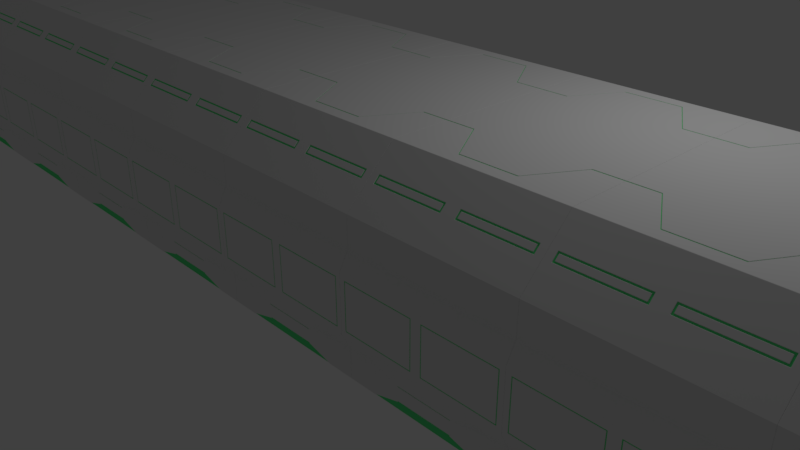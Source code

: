 # Source: BasicPanel.blend  (saved by Blender 2.79.0; exported with 4.5.12 LTS)
import bpy
from mathutils import Matrix  # noqa: F401  (used for matrix-valued properties, if any)

bpy.ops.wm.read_factory_settings(use_empty=True)
scene = bpy.context.scene
scene.name = 'Scene'

# ---- collections
col_collection_1 = bpy.data.collections.new('Collection 1'); scene.collection.children.link(col_collection_1)
col_collection_11 = bpy.data.collections.new('Collection 11'); scene.collection.children.link(col_collection_11)

# ---- materials (node trees are filled in below, after node groups)
mat_material_001 = bpy.data.materials.new('Material.001')
mat_material_001.alpha_threshold = 0.0
mat_material_001.diffuse_color = (0.07705, 0.1845, 0.09891, 1.0)
mat_material_001.roughness = 0.5
mat_material_002 = bpy.data.materials.new('Material.002')
mat_material_002.alpha_threshold = 0.0
mat_material_002.diffuse_color = (0.09158, 0.4158, 0.185, 1.0)
mat_material_002.roughness = 0.5
mat_material_003 = bpy.data.materials.new('Material.003')
mat_material_003.alpha_threshold = 0.0
mat_material_003.diffuse_color = (0.128, 0.1211, 0.1439, 1.0)
mat_material_003.roughness = 0.5

# ---- material node trees
mat_material_001.use_nodes = True; mat_material_001.node_tree.nodes.clear()
_N = mat_material_001.node_tree.nodes; _L = mat_material_001.node_tree.links
n0 = _N.new('ShaderNodeOutputMaterial'); n0.name = 'Material Output'; n0.location = (300, 300)
n1 = _N.new('ShaderNodeBsdfDiffuse'); n1.name = 'Diffuse BSDF'; n1.location = (10, 300)
n1.inputs[0].default_value = (0.09825, 0.8, 0.2369, 1.0)
_L.new(n1.outputs[0], n0.inputs[0])
n0.is_active_output = True
mat_material_002.use_nodes = True; mat_material_002.node_tree.nodes.clear()
_N = mat_material_002.node_tree.nodes; _L = mat_material_002.node_tree.links
n0 = _N.new('ShaderNodeOutputMaterial'); n0.name = 'Material Output'; n0.location = (300, 300)
n1 = _N.new('ShaderNodeBsdfDiffuse'); n1.name = 'Diffuse BSDF'; n1.location = (10, 300)
_L.new(n1.outputs[0], n0.inputs[0])
n0.is_active_output = True
mat_material_003.use_nodes = True; mat_material_003.node_tree.nodes.clear()
_N = mat_material_003.node_tree.nodes; _L = mat_material_003.node_tree.links
n0 = _N.new('ShaderNodeOutputMaterial'); n0.name = 'Material Output'; n0.location = (300, 300)
n1 = _N.new('ShaderNodeBsdfDiffuse'); n1.name = 'Diffuse BSDF'; n1.location = (10, 300)
_L.new(n1.outputs[0], n0.inputs[0])
n0.is_active_output = True

# ---- world
world_world = bpy.data.worlds.new('World'); scene.world = world_world
world_world.color = (0.05088, 0.05088, 0.05088)
world_world.use_sun_shadow = False
world_world.sun_shadow_jitter_overblur = 0.0
world_world.cycles.sampling_method = 'MANUAL'

# ---- cameras
cam_camera = bpy.data.cameras.new('Camera')
cam_camera.clip_end = 100.0
cam_camera.lens = 35.0
cam_camera.sensor_width = 32.0
cam_camera.sensor_height = 18.0
cam_camera.ortho_scale = 7.314
cam_camera.dof.focus_distance = 0.0

# ---- lights
light_lamp = bpy.data.lights.new('Lamp', 'POINT')
light_lamp.transmission_factor = 0.0
light_lamp.cutoff_distance = 30.0
light_lamp.energy = 100.0
light_lamp.shadow_buffer_clip_start = 1.001
light_lamp.shadow_soft_size = 0.1
light_lamp.shadow_maximum_resolution = 0.006
light_lamp.use_absolute_resolution = True

# ---- meshes
me_plane_001 = bpy.data.meshes.new('Plane.001')
me_plane_001.from_pydata([(-1.0, 0.0, 0.0), (1.0, 0.0, 0.0), (-1.0, 1.868, 0.0), (1.0, 1.868, 0.0)], [], [(0, 2, 3, 1)])
me_plane_001.materials.append(mat_material_001)
me_plane_001.use_remesh_preserve_volume = False
me_plane_001.use_remesh_preserve_attributes = False
me_plane_001.use_mirror_vertex_groups = False
me_plane_001.update()
me_plane_000 = bpy.data.meshes.new('Plane.000')
me_plane_000.from_pydata([(-0.8548, 1.072, 0.0), (-0.8548, 0.7959, 0.0), (0.8548, 0.7959, 0.0), (0.8548, 1.072, 0.0)], [], [(0, 3, 2, 1)])
me_plane_000.materials.append(mat_material_002)
me_plane_000.use_remesh_preserve_volume = False
me_plane_000.use_remesh_preserve_attributes = False
me_plane_000.use_mirror_vertex_groups = False
me_plane_000.update()
me_plane_004 = bpy.data.meshes.new('Plane.004')
me_plane_004.from_pydata([(1.0, 2.105, 1.367), (1.0, 2.0, 1.567), (-1.0, 0.0, 0.0), (1.0, 0.0, 0.0), (-1.0, 0.0, 2.5), (1.0, 0.0, 2.5), (-1.0, 1.426, 2.5), (-1.0, 2.0, 1.926), (1.0, 2.0, 1.926), (1.0, 1.426, 2.5), (-1.0, 2.0, 0.1317), (-1.0, 1.868, 0.0), (1.0, 1.868, 0.0), (1.0, 2.0, 0.1317), (1.0, 2.105, 0.69), (1.0, 2.0, 0.4905), (-1.0, 2.0, 0.4905), (-1.0, 2.105, 0.69), (-1.0, 2.105, 1.367), (-1.0, 2.0, 1.567), (0.0, 1.868, 0.0), (0.0, 1.426, 2.5), (0.0, 2.0, 1.926), (0.0, 0.0, 2.5), (-0.9372, 0.06277, 0.0), (-0.9272, 0.07277, 0.0), (0.9272, 0.07277, 0.0), (0.9372, 0.06277, 0.0), (0.9272, 1.796, 0.0), (0.9372, 1.806, 0.0), (-0.9372, 1.806, 0.0), (-0.9272, 1.796, 0.0), (0.0, 2.105, 0.69), (0.0, 2.105, 1.367), (0.0, 2.0, 1.567), (5.96e-08, 1.806, 0.0), (0.0, 1.617, 2.309), (0.0, 1.809, 2.117), (-1.0, 1.617, 2.309), (-1.0, 1.809, 2.117), (1.0, 1.809, 2.117), (1.0, 1.617, 2.309), (-0.07056, 2.105, 0.7606), (-0.06056, 2.105, 0.7506), (-0.9294, 2.105, 0.7606), (-0.9394, 2.105, 0.7506), (-0.9394, 2.105, 1.307), (-0.9294, 2.105, 1.297), (-0.07056, 2.105, 1.297), (-0.06056, 2.105, 1.307), (0.9394, 2.105, 0.7506), (0.9294, 2.105, 0.7606), (0.06056, 2.105, 0.7506), (0.07056, 2.105, 0.7606), (0.06056, 2.105, 1.307), (0.07056, 2.105, 1.297), (0.9294, 2.105, 1.297), (0.9394, 2.105, 1.307), (0.6385, 1.677, 2.249), (0.3615, 1.677, 2.249), (0.6667, 1.617, 2.309), (0.3333, 1.617, 2.309), (0.3333, 0.0, 2.5), (0.6667, 0.0, 2.5), (0.6667, 1.426, 2.5), (0.3333, 1.426, 2.5), (-0.1019, 1.737, 2.189), (-0.08457, 1.749, 2.177), (-0.8981, 1.737, 2.189), (-0.9154, 1.749, 2.177), (-0.9154, 1.677, 2.249), (-0.8981, 1.689, 2.237), (-0.1019, 1.689, 2.237), (-0.08457, 1.677, 2.249), (0.9154, 1.749, 2.177), (0.8981, 1.737, 2.189), (0.08457, 1.749, 2.177), (0.1019, 1.737, 2.189), (0.08457, 1.677, 2.249), (0.1019, 1.689, 2.237), (0.8981, 1.689, 2.237), (0.9154, 1.677, 2.249), (-0.3333, 0.0, 2.5), (-0.6667, 0.0, 2.5), (-0.6667, 1.426, 2.5), (-0.3333, 1.426, 2.5), (-0.6667, 1.617, 2.309), (-0.3333, 1.617, 2.309), (-0.6385, 1.677, 2.249), (-0.3615, 1.677, 2.249), (-0.6667, 2.0, 0.4905), (-0.3124, 1.806, 0.0), (-0.6248, 1.806, 0.0), (-0.3333, 2.105, 0.69), (-0.6667, 2.105, 0.69), (-0.6667, 1.868, 0.0), (-0.3333, 1.868, 0.0), (-1.0, 0.7069, 2.5), (-1.0, 0.7189, 2.5), (1.0, 0.7189, 2.5), (1.0, 0.7069, 2.5), (0.0, 1.278, 2.5), (0.0, 1.266, 2.5), (0.3333, 1.266, 2.5), (0.3333, 1.278, 2.5), (0.6667, 0.7069, 2.5), (0.6667, 0.7189, 2.5), (-0.6667, 0.7189, 2.5), (-0.6667, 0.7069, 2.5), (-0.3333, 1.266, 2.5), (-0.3333, 1.278, 2.5), (-0.6667, 2.0, 0.1317), (-0.3535, 2.105, 0.7506), (-0.6465, 2.105, 0.7506), (0.6667, 2.0, 0.1317), (0.6667, 2.0, 0.4905), (0.3333, 2.105, 0.69), (0.6667, 2.105, 0.69), (0.6667, 1.868, 0.0), (0.3333, 1.868, 0.0), (0.3124, 1.806, 0.0), (0.6248, 1.806, 0.0), (0.6465, 2.105, 0.7506), (0.3535, 2.105, 0.7506), (0.0, 2.0, 0.2258), (0.0, 1.997, 0.2165), (0.0, 2.002, 0.3972), (0.0, 2.0, 0.3874), (-0.3333, 2.002, 0.3972), (-0.3333, 2.0, 0.3874), (-0.3381, 2.0, 0.3939), (-0.3333, 2.0, 0.2258), (-0.3333, 1.997, 0.2165), (-0.3382, 2.0, 0.2195), (0.3333, 1.997, 0.2165), (0.3333, 2.0, 0.2258), (0.3382, 2.0, 0.2195), (0.3333, 2.0, 0.3874), (0.3333, 2.002, 0.3972), (0.3381, 2.0, 0.3939), (-0.9272, 1.119, 0.0), (-0.8548, 1.072, 0.0), (-0.8548, 0.7959, 0.0), (-0.9272, 0.7495, 0.0), (0.9272, 0.7495, 0.0), (0.8548, 0.7959, 0.0), (0.8548, 1.072, 0.0), (0.9272, 1.119, 0.0)], [], [(111, 10, 16, 90), (63, 5, 100, 105), (86, 38, 6, 84), (30, 24, 2, 11), (95, 11, 10, 111), (34, 19, 7, 22), (90, 16, 17, 94), (33, 32, 43, 49), (33, 18, 19, 34), (1, 34, 22, 8), (27, 29, 12, 3), (92, 30, 11, 95), (131, 133, 111, 90, 130, 129), (116, 32, 52, 123), (0, 33, 34, 1), (120, 35, 20, 119), (24, 27, 3, 2), (126, 128, 93, 32), (61, 36, 21, 65), (23, 62, 103, 102), (119, 20, 125, 134), (42, 44, 47, 48), (18, 33, 49, 46), (0, 14, 50, 57), (17, 18, 46, 45), (32, 33, 54, 52), (33, 0, 57, 54), (51, 53, 55, 56), (36, 37, 67, 73), (22, 7, 39, 37), (40, 37, 76, 74), (8, 22, 37, 40), (94, 17, 45, 113), (66, 68, 71, 72), (87, 36, 73, 89), (41, 40, 74, 81), (39, 38, 70, 69), (37, 36, 78, 76), (60, 41, 81, 58), (75, 77, 79, 80), (62, 63, 105, 103), (82, 23, 102, 109), (60, 61, 65, 64), (41, 60, 64, 9), (61, 60, 58, 59), (36, 61, 59, 78), (37, 39, 69, 67), (38, 86, 88, 70), (86, 87, 89, 88), (106, 99, 9, 64), (83, 82, 109, 108), (36, 87, 85, 21), (87, 86, 84, 85), (135, 124, 127, 137), (98, 107, 84, 6), (104, 106, 64, 65), (107, 110, 85, 84), (110, 101, 21, 85), (101, 104, 65, 21), (96, 95, 111, 133, 132), (138, 126, 32, 116), (91, 92, 95, 96), (35, 91, 96, 20), (93, 94, 113, 112), (32, 93, 112, 43), (4, 83, 108, 97), (118, 119, 134, 136, 114), (20, 96, 132, 125), (128, 130, 90, 94, 93), (13, 114, 115, 15), (115, 139, 138, 116, 117), (12, 118, 114, 13), (114, 136, 135, 137, 139, 115), (29, 121, 118, 12), (121, 120, 119, 118), (14, 117, 122, 50), (117, 116, 123, 122), (15, 115, 117, 14), (124, 131, 129, 127), (25, 143, 144, 26), (140, 31, 28, 147), (140, 147, 146, 141), (144, 143, 142, 145)])
me_plane_004.materials.append(mat_material_003)
me_plane_004.use_remesh_preserve_volume = False
me_plane_004.use_remesh_preserve_attributes = False
me_plane_004.use_mirror_vertex_groups = False
me_plane_004.update()
me_plane_003 = bpy.data.meshes.new('Plane.003')
me_plane_003.from_pydata([(1.0, 2.105, 1.367), (1.0, 2.0, 1.567), (-1.0, 0.0, 2.5), (1.0, 0.0, 2.5), (-1.0, 1.426, 2.5), (-1.0, 2.0, 1.926), (1.0, 2.0, 1.926), (1.0, 1.426, 2.5), (-1.0, 2.0, 0.1317), (-1.0, 1.868, 0.0), (1.0, 1.868, 0.0), (1.0, 2.0, 0.1317), (1.0, 2.105, 0.69), (1.0, 2.0, 0.4905), (-1.0, 2.0, 0.4905), (-1.0, 2.105, 0.69), (-1.0, 2.105, 1.367), (-1.0, 2.0, 1.567)], [], [(11, 8, 14, 13), (2, 3, 7, 4), (6, 5, 4, 7), (10, 9, 8, 11), (1, 17, 5, 6), (13, 14, 15, 12), (12, 15, 16, 0), (0, 16, 17, 1)])
me_plane_003.materials.append(mat_material_001)
me_plane_003.use_remesh_preserve_volume = False
me_plane_003.use_remesh_preserve_attributes = False
me_plane_003.use_mirror_vertex_groups = False
me_plane_003.update()

# ---- objects
ob_basemesh_001 = bpy.data.objects.new('BaseMesh.001', me_plane_001)
ob_highmesh_001 = bpy.data.objects.new('HighMesh.001', me_plane_000)
ob_highmesh = bpy.data.objects.new('HighMesh', me_plane_004)
ob_basemesh = bpy.data.objects.new('BaseMesh', me_plane_003)
ob_lamp = bpy.data.objects.new('Lamp', light_lamp)
ob_camera = bpy.data.objects.new('Camera', cam_camera)

# ---- transforms, parenting, visibility, modifiers, constraints
ob_basemesh_001.location = (-8.997, 0.001297, -5.96e-05)
ob_basemesh_001.lineart.crease_threshold = 0.0
_m = ob_basemesh_001.modifiers.new('Mirror', 'MIRROR')
_m.use_axis = (False, True, False)
_m = ob_basemesh_001.modifiers.new('Array', 'ARRAY')
_m.count = 10
_m.constant_offset_displace = (0.0, 0.0, 0.0)
ob_highmesh_001.location = (-8.997, 0.001297, -5.96e-05)
ob_highmesh_001.lineart.crease_threshold = 0.0
_m = ob_highmesh_001.modifiers.new('Mirror', 'MIRROR')
_m.use_axis = (False, True, False)
_m.use_clip = True
_m = ob_highmesh_001.modifiers.new('Solidify', 'SOLIDIFY')
_m.offset = 0.0
_m.nonmanifold_thickness_mode = 'FIXED'
_m.nonmanifold_merge_threshold = 0.0003
_m = ob_highmesh_001.modifiers.new('Bevel', 'BEVEL')
_m.segments = 2
_m.limit_method = 'NONE'
_m.spread = 0.0
_m = ob_highmesh_001.modifiers.new('Array', 'ARRAY')
_m.count = 10
_m.constant_offset_displace = (0.0, 0.0, 0.0)
ob_highmesh.location = (-8.997, 0.001297, -5.96e-05)
ob_highmesh.lineart.crease_threshold = 0.0
_m = ob_highmesh.modifiers.new('Mirror', 'MIRROR')
_m.use_axis = (False, True, False)
_m.use_clip = True
_m = ob_highmesh.modifiers.new('Solidify', 'SOLIDIFY')
_m.offset = 0.0
_m.nonmanifold_thickness_mode = 'FIXED'
_m.nonmanifold_merge_threshold = 0.0003
_m = ob_highmesh.modifiers.new('Bevel', 'BEVEL')
_m.segments = 2
_m.limit_method = 'NONE'
_m.spread = 0.0
_m = ob_highmesh.modifiers.new('Array', 'ARRAY')
_m.count = 10
_m.constant_offset_displace = (0.0, 0.0, 0.0)
ob_basemesh.location = (-8.997, 0.001297, -5.96e-05)
ob_basemesh.lineart.crease_threshold = 0.0
_m = ob_basemesh.modifiers.new('Mirror', 'MIRROR')
_m.use_axis = (False, True, False)
_m = ob_basemesh.modifiers.new('Array', 'ARRAY')
_m.count = 10
_m.constant_offset_displace = (0.0, 0.0, 0.0)
ob_lamp.location = (4.076, 1.005, 5.904)
ob_lamp.rotation_euler = (0.6503, 0.05522, 1.866)
ob_lamp.lock_rotations_4d = False
ob_lamp.empty_display_type = 'ARROWS'
ob_lamp.color = (0.0, 0.0, 0.0, 0.0)
ob_lamp.lineart.crease_threshold = 0.0
ob_camera.location = (7.481, -6.508, 5.344)
ob_camera.rotation_euler = (1.109, 0.0, 0.8149)
ob_camera.lock_rotations_4d = False
ob_camera.empty_display_type = 'ARROWS'
ob_camera.color = (0.0, 0.0, 0.0, 0.0)
ob_camera.display_type = 'WIRE'
ob_camera.lineart.crease_threshold = 0.0

# ---- collection membership
col_collection_1.objects.link(ob_basemesh_001)
col_collection_1.objects.link(ob_highmesh_001)
col_collection_1.objects.link(ob_highmesh)
col_collection_1.objects.link(ob_basemesh)
col_collection_11.objects.link(ob_lamp)
col_collection_11.objects.link(ob_camera)

# ---- scene / render settings (as saved in the file)
scene.camera = ob_camera
scene.frame_start = 1; scene.frame_end = 250; scene.frame_set(1)
scene.render.engine = 'CYCLES'
scene.render.resolution_percentage = 50
scene.render.dither_intensity = 0.0
scene.cycles.use_denoising = False
scene.cycles.samples = 128
scene.cycles.sampling_pattern = 'TABULATED_SOBOL'
scene.cycles.use_adaptive_sampling = False
scene.cycles.use_light_tree = False
scene.cycles.blur_glossy = 0.0
scene.cycles.sample_clamp_indirect = 0.0
scene.view_settings.view_transform = 'Standard'
bpy.context.view_layer.update()
